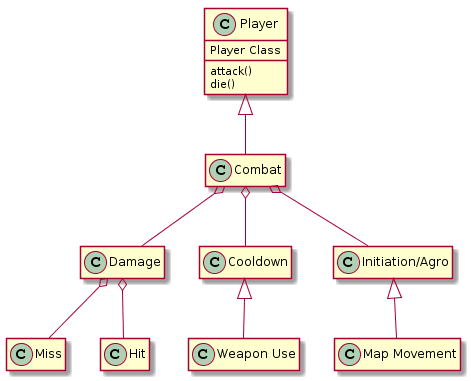

The diagram above was rendered by PlantUML. Its source (embedded in the PNG):
@startuml
class Player{
Player Class
attack() 
die()
}

Player <|-- Combat

Combat o-- Damage

Combat o-- Cooldown

Combat o-- "Initiation/Agro"

Damage o-- Miss
Damage o-- Hit

Cooldown <|-- "Weapon Use" 
"Initiation/Agro" <|-- "Map Movement"
hide members
show Player members
@enduml